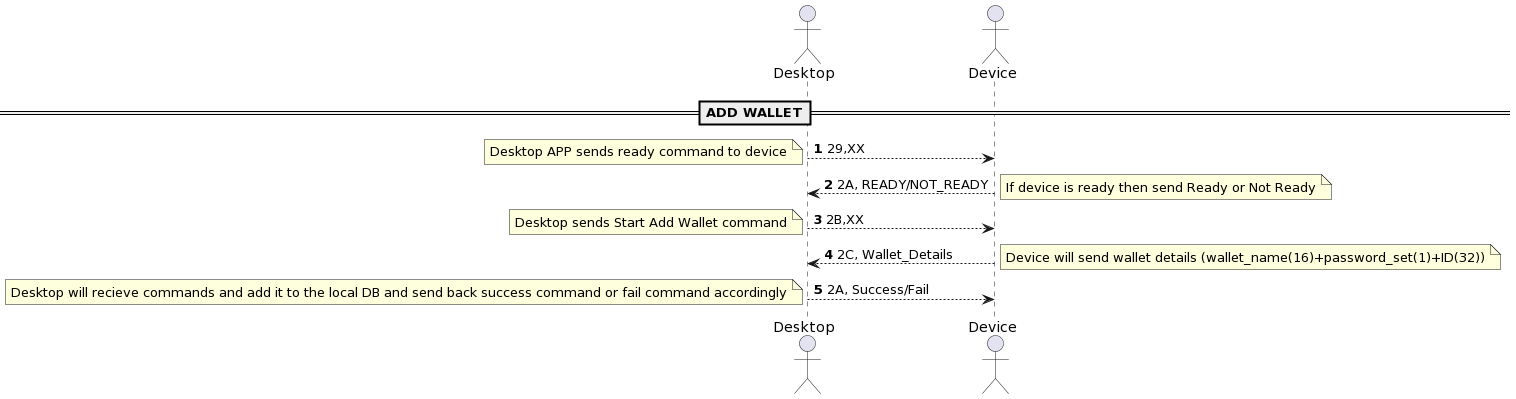

The diagram above was rendered by PlantUML. Its source (embedded in the PNG):
@startuml
autonumber
actor Desktop
actor Device

==ADD WALLET==

autonumber
Desktop-->Device: 29,XX
note Left: Desktop APP sends ready command to device

Device-->Desktop: 2A, READY/NOT_READY
note Right: If device is ready then send Ready or Not Ready

Desktop-->Device: 2B,XX
note Left: Desktop sends Start Add Wallet command

Device-->Desktop: 2C, Wallet_Details
note Right: Device will send wallet details (wallet_name(16)+password_set(1)+ID(32))

Desktop-->Device: 2A, Success/Fail
note Left: Desktop will recieve commands and add it to the local DB and send back success command or fail command accordingly

@enduml